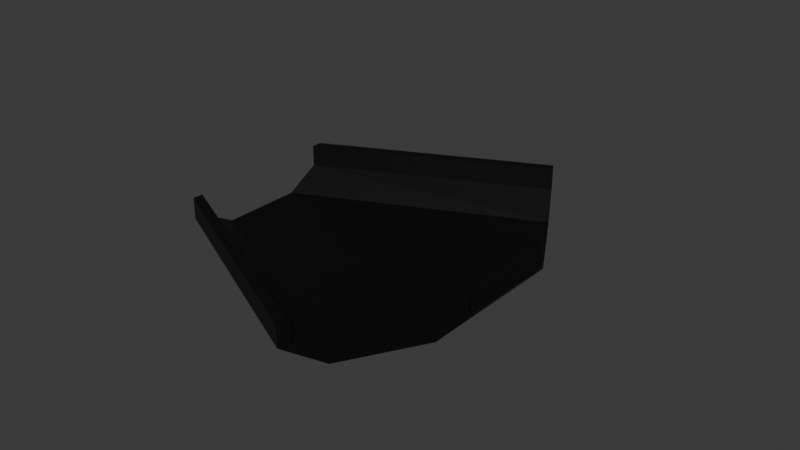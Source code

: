 # Source: fork.blend  (saved by Blender 4.5.91; exported with 4.5.12 LTS)
import bpy
from mathutils import Matrix  # noqa: F401  (used for matrix-valued properties, if any)

bpy.ops.wm.read_factory_settings(use_empty=True)
scene = bpy.context.scene
scene.name = 'Scene'

# ---- collections
col_collection = bpy.data.collections.new('Collection'); scene.collection.children.link(col_collection)

# ---- materials (node trees are filled in below, after node groups)
mat_black = bpy.data.materials.new('Black')
mat_black.alpha_threshold = 0.0
mat_black.roughness = 0.5
mat_black.line_color = (0.0, 0.0, 0.0, 1.0)

# ---- material node trees
mat_black.use_nodes = True; mat_black.node_tree.nodes.clear()
_N = mat_black.node_tree.nodes; _L = mat_black.node_tree.links
n0 = _N.new('ShaderNodeOutputMaterial'); n0.name = 'Material Output'; n0.location = (200, 100)
n1 = _N.new('ShaderNodeBsdfPrincipled'); n1.name = 'Principled BSDF'; n1.location = (-200, 100)
n1.inputs[0].default_value = (0.0, 0.0, 0.0, 1.0)
n1.inputs[3].default_value = 1.45
_L.new(n1.outputs[0], n0.inputs[0])
n0.is_active_output = True

# ---- world
world_world = bpy.data.worlds.new('World'); scene.world = world_world
world_world.use_nodes = True; world_world.node_tree.nodes.clear()
_N = world_world.node_tree.nodes; _L = world_world.node_tree.links
n0 = _N.new('ShaderNodeOutputWorld'); n0.name = 'World Output'; n0.location = (200, 100)
n1 = _N.new('ShaderNodeBackground'); n1.name = 'Background'; n1.location = (-200, 100)
n1.inputs[0].default_value = (0.05088, 0.05088, 0.05088, 1.0)
_L.new(n1.outputs[0], n0.inputs[0])
n0.is_active_output = True
world_world.color = (0.05088, 0.05088, 0.05088)
world_world.sun_shadow_jitter_overblur = 0.0

# ---- meshes
me_plane_024 = bpy.data.meshes.new('Plane.024')
me_plane_024.from_pydata([(-5.227, -2.989, 0.1), (6.311, -3.16, 0.1), (-5.903, -1.539, -0.8), (6.45, -1.566, -0.8), (-5.818, -1.72, -1.0), (3.687, 9.091, -1.0), (-7.593, 2.086, -1.0), (0.2468, 11.5, -1.0), (6.433, -1.765, -1.0), (6.799, 2.419, -1.0), (-1.752, 1.39, -1.0), (0.06107, 2.235, -1.0), (-2.597, 3.203, -1.0), (-0.7842, 4.048, -1.0), (-5.903, -1.539, -0.8), (6.45, -1.566, -0.8), (-7.509, 1.905, -0.8), (0.4106, 11.39, -0.8), (6.781, 2.219, -0.8), (3.523, 9.206, -0.8), (0.2468, 11.5, -1.0), (-1.31, 12.59, 0.1), (-7.593, 2.086, -1.0), (-8.396, 3.808, 0.1), (-5.818, -1.72, -1.0), (-5.015, -3.442, 0.1), (6.433, -1.765, -1.0), (6.267, -3.658, 0.1), (6.799, 2.419, -1.0), (6.964, 4.311, 0.1), (3.687, 9.091, -1.0), (5.244, 8.002, 0.1), (6.964, 4.311, 0.1), (6.964, 4.311, 1.1), (5.244, 8.002, 0.1), (5.244, 8.002, 1.1), (-1.31, 12.59, 0.1), (-1.31, 12.59, 1.1), (-8.396, 3.808, 0.1), (-8.396, 3.808, 1.1), (-5.015, -3.442, 0.1), (-5.015, -3.442, 1.1), (6.267, -3.658, 0.1), (6.267, -3.658, 1.1), (6.921, 3.813, 1.1), (6.964, 4.311, 1.1), (4.834, 8.288, 1.1), (5.244, 8.002, 1.1), (-0.9, 12.3, 1.1), (-1.31, 12.59, 1.1), (-8.185, 3.355, 1.1), (-8.396, 3.808, 1.1), (-5.227, -2.989, 1.1), (-5.015, -3.442, 1.1), (6.311, -3.16, 1.1), (6.267, -3.658, 1.1), (6.921, 3.813, 0.1), (6.921, 3.813, 1.1), (4.834, 8.288, 0.1), (4.834, 8.288, 1.1), (-8.185, 3.355, 0.1), (-0.9, 12.3, 0.1), (-8.185, 3.355, 1.1), (-0.9, 12.3, 1.1), (-5.227, -2.989, 1.1), (6.311, -3.16, 1.1), (-5.227, -2.989, 0.1), (6.311, -3.16, 0.1), (6.781, 2.219, -0.8), (6.921, 3.813, 0.1), (3.523, 9.206, -0.8), (4.834, 8.288, 0.1), (-8.185, 3.355, 0.1), (-7.509, 1.905, -0.8), (-0.9, 12.3, 0.1), (0.4106, 11.39, -0.8)], [], [(0, 1, 3, 2), (4, 8, 9, 5, 7, 6), (10, 11, 13, 12), (14, 15, 18, 19, 17, 16), (9, 8, 15, 18), (4, 6, 16, 14), (7, 5, 19, 17), (20, 21, 23, 22), (24, 25, 27, 26), (28, 29, 31, 30), (32, 33, 35, 34), (36, 37, 39, 38), (40, 41, 43, 42), (44, 45, 47, 46), (48, 49, 51, 50), (52, 53, 55, 54), (56, 57, 59, 58), (60, 61, 63, 62), (64, 65, 67, 66), (68, 69, 71, 70), (72, 73, 75, 74), (34, 47, 59, 71), (71, 34, 30, 70), (20, 36, 74, 75), (74, 36, 49, 63), (38, 22, 73, 72), (38, 72, 62, 51), (24, 40, 66, 14), (66, 40, 53, 64), (26, 42, 67, 15), (67, 65, 55, 42), (28, 32, 69, 68), (45, 57, 69, 32)])
_uv = me_plane_024.uv_layers.new(name='UVMap')
_uv.uv.foreach_set('vector', [0.0, 0.0, 1.0, 0.0, 1.0, 1.0, 0.0, 1.0, 0.0, 0.0, 0.3333, 0.0, 0.6667, 0.0, 1.0, 0.0, 1.0, 1.0, 0.0, 1.0, 0.0, 0.0, 1.0, 0.0, 1.0, 1.0, 0.0, 1.0, 0.0, 0.0, 1.0, 0.0, 1.0, 0.3333, 1.0, 0.6667, 1.0, 1.0, 0.0, 1.0, 0.6667, 0.0, 0.3333, 0.0, 1.0, 0.0, 1.0, 0.3333, 0.0, 0.0, 0.0, 1.0, 0.0, 1.0, 0.0, 0.0, 1.0, 1.0, 1.0, 0.0, 1.0, 0.6667, 1.0, 1.0, 0.0, 0.0, 1.0, 0.0, 1.0, 1.0, 0.0, 1.0, 0.0, 0.0, 1.0, 0.0, 1.0, 1.0, 0.0, 1.0, 0.0, 0.0, 1.0, 0.0, 1.0, 1.0, 0.0, 1.0, 0.0, 0.0, 1.0, 0.0, 1.0, 1.0, 0.0, 1.0, 0.0, 0.0, 1.0, 0.0, 1.0, 1.0, 0.0, 1.0, 0.0, 0.0, 1.0, 0.0, 1.0, 1.0, 0.0, 1.0, 0.0, 0.0, 1.0, 0.0, 1.0, 1.0, 0.0, 1.0, 0.0, 0.0, 1.0, 0.0, 1.0, 1.0, 0.0, 1.0, 0.0, 0.0, 1.0, 0.0, 1.0, 1.0, 0.0, 1.0, 0.0, 0.0, 1.0, 0.0, 1.0, 1.0, 0.0, 1.0, 0.0, 0.0, 1.0, 0.0, 1.0, 1.0, 0.0, 1.0, 0.0, 0.0, 1.0, 0.0, 1.0, 1.0, 0.0, 1.0, 0.0, 0.0, 1.0, 0.0, 1.0, 1.0, 0.0, 1.0, 0.0, 0.0, 1.0, 0.0, 1.0, 1.0, 0.0, 1.0, 0.0, 0.0, 0.0, 0.0, 0.0, 0.0, 0.0, 0.0, 0.0, 0.0, 0.0, 0.0, 0.0, 0.0, 0.0, 1.0, 0.0, 0.0, 0.0, 0.0, 0.0, 1.0, 1.0, 1.0, 0.0, 1.0, 0.0, 0.0, 0.0, 0.0, 0.0, 0.0, 0.0, 0.0, 0.0, 0.0, 1.0, 0.0, 0.0, 0.0, 0.0, 0.0, 0.0, 0.0, 0.0, 0.0, 0.0, 0.0, 0.0, 0.0, 0.0, 0.0, 0.0, 0.0, 0.0, 0.0, 0.0, 0.0, 0.0, 0.0, 0.0, 0.0, 0.0, 0.0, 0.0, 0.0, 0.0, 0.0, 0.0, 0.0, 0.0, 0.0, 0.0, 0.0, 1.0, 0.0, 0.0, 0.0, 0.0, 0.0, 0.0, 0.0, 0.0, 0.0, 1.0, 0.0, 0.0, 0.0, 0.0, 0.0, 0.0, 0.0, 1.0, 0.0, 0.0, 0.0])
me_plane_024.materials.append(mat_black)
me_plane_024.update()

# ---- objects
ob_fork = bpy.data.objects.new('Fork', me_plane_024)

# ---- transforms, parenting, visibility, modifiers, constraints
ob_fork.location = (0.0, -3.0, 1.0)
ob_fork.rotation_euler = (0.0, -0.0, -0.4363)

# ---- collection membership
col_collection.objects.link(ob_fork)

# ---- scene / render settings (as saved in the file)
scene.frame_start = 1; scene.frame_end = 250; scene.frame_set(1)
scene.render.engine = 'BLENDER_EEVEE_NEXT'
bpy.context.view_layer.update()

# ---- added for rendering (the .blend has no active camera and no usable light): camera, sun
cam_auto = bpy.data.cameras.new('AutoCamera')
cam_auto.lens = 50.0
cam_auto.sensor_width = 36.0
cam_auto.clip_end = 1000.0
ob_auto_camera = bpy.data.objects.new('AutoCamera', cam_auto)
scene.collection.objects.link(ob_auto_camera)
ob_auto_camera.location = (28.7904, -31.7121, 23.0915)
ob_auto_camera.rotation_euler = (1.09748, -7.21219e-08, 0.694738)
scene.camera = ob_auto_camera
light_auto_sun = bpy.data.lights.new('AutoSun', 'SUN')
light_auto_sun.energy = 3.0
light_auto_sun.angle = 0.0523599
ob_auto_sun = bpy.data.objects.new('AutoSun', light_auto_sun)
scene.collection.objects.link(ob_auto_sun)
ob_auto_sun.rotation_euler = (0.872665, 0.174533, 0.523599)
bpy.context.view_layer.update()
